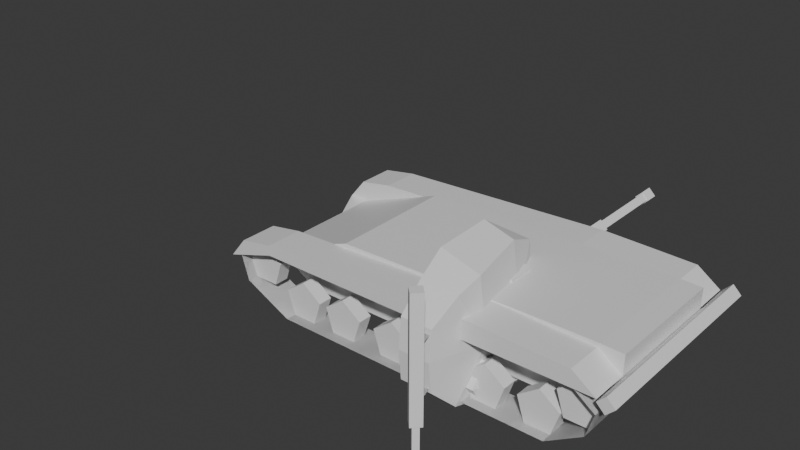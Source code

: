 # Source: T-64.blend  (saved by Blender 4.3.34; exported with 4.5.12 LTS)
import bpy
from mathutils import Matrix  # noqa: F401  (used for matrix-valued properties, if any)

bpy.ops.wm.read_factory_settings(use_empty=True)
scene = bpy.context.scene
scene.name = 'Scene'

# ---- collections
col_collection = bpy.data.collections.new('Collection'); scene.collection.children.link(col_collection)

# ---- materials (node trees are filled in below, after node groups)
mat_material_001 = bpy.data.materials.new('Material.001')
mat_material_001.alpha_threshold = 0.0
mat_material_001.roughness = 0.5
mat_material_001.line_color = (0.0, 0.0, 0.0, 1.0)
mat_material = bpy.data.materials.new('Material')
mat_material.alpha_threshold = 0.0
mat_material.roughness = 0.5
mat_material.line_color = (0.0, 0.0, 0.0, 1.0)

# ---- material node trees
mat_material_001.use_nodes = True; mat_material_001.node_tree.nodes.clear()
_N = mat_material_001.node_tree.nodes; _L = mat_material_001.node_tree.links
n0 = _N.new('ShaderNodeOutputMaterial'); n0.name = 'Material Output'; n0.location = (300, 300)
n1 = _N.new('ShaderNodeBsdfPrincipled'); n1.name = 'Principled BSDF'; n1.location = (10, 300)
n1.inputs[3].default_value = 1.45
_L.new(n1.outputs[0], n0.inputs[0])
n0.is_active_output = True
mat_material.use_nodes = True; mat_material.node_tree.nodes.clear()
_N = mat_material.node_tree.nodes; _L = mat_material.node_tree.links
n0 = _N.new('ShaderNodeOutputMaterial'); n0.name = 'Material Output'; n0.location = (300, 300)
n1 = _N.new('ShaderNodeBsdfPrincipled'); n1.name = 'Principled BSDF'; n1.location = (10, 300)
n1.inputs[3].default_value = 1.45
_L.new(n1.outputs[0], n0.inputs[0])
n0.is_active_output = True

# ---- world
world_world = bpy.data.worlds.new('World'); scene.world = world_world
world_world.use_nodes = True; world_world.node_tree.nodes.clear()
_N = world_world.node_tree.nodes; _L = world_world.node_tree.links
n0 = _N.new('ShaderNodeOutputWorld'); n0.name = 'World Output'; n0.location = (300, 300)
n1 = _N.new('ShaderNodeBackground'); n1.name = 'Background'; n1.location = (10, 300)
n1.inputs[0].default_value = (0.05088, 0.05088, 0.05088, 1.0)
_L.new(n1.outputs[0], n0.inputs[0])
n0.is_active_output = True
world_world.color = (0.05088, 0.05088, 0.05088)
world_world.sun_shadow_jitter_overblur = 0.0

# ---- meshes
me_cube_003 = bpy.data.meshes.new('Cube.003')
me_cube_003.from_pydata([(1.805, -1.883, -0.2091), (1.805, -1.883, 0.2), (1.805, 1.71, -0.2091), (1.805, 1.71, 0.2), (2.233, -1.883, -0.2091), (2.233, -1.883, 0.2), (2.233, 1.71, -0.2091), (2.233, 1.71, 0.2), (1.805, 1.359, -0.2091), (1.805, 1.359, 0.2), (2.233, 1.359, -0.2091), (2.233, 1.359, 0.2), (2.901, 1.71, -0.2091), (2.901, 1.71, 0.2), (2.901, 1.359, -0.2091), (2.901, 1.359, 0.2), (3.756, 0.4754, 1.21), (-1.843, 0.4754, 1.21), (3.482, -1.32, 0.3077), (-1.742, -0.6186, 0.07984), (-1.843, 0.4754, 0.07984), (3.756, 0.4754, 0.3077), (-1.742, -0.6186, 1.21), (3.482, -1.32, 1.21), (0.08766, -2.135, 1.21), (0.08766, -1.709, -0.2502), (-0.885, -1.448, 1.21), (2.233, 0.4754, -0.2468), (-0.885, -1.448, -0.2012), (2.251, -2.205, 1.21), (0.08766, 0.4754, -0.5355), (2.233, -1.883, 0.07911), (3.482, 2.271, 0.3077), (-1.742, 1.569, 0.07984), (-1.742, 1.569, 1.21), (3.482, 2.271, 1.21), (0.08766, 3.086, 1.21), (0.08766, 2.66, -0.2502), (-0.885, 2.399, 1.21), (-0.885, 2.399, -0.2012), (2.251, 3.156, 1.21), (2.233, 2.834, 0.07911), (-0.5473, -0.885, -0.1532), (-0.5473, -0.885, -0.5574), (0.01733, -0.1079, -0.1532), (0.01733, -0.1079, -0.5574), (0.9309, -0.4048, -0.1532), (0.9309, -0.4048, -0.5574), (0.9309, -1.365, -0.1532), (0.9309, -1.365, -0.5574), (0.01732, -1.662, -0.1532), (0.01732, -1.662, -0.5574), (0.2697, -0.885, -0.7467), (1.095, -1.249, -1.024), (0.763, -1.116, -1.024), (1.095, -0.885, -0.6592), (0.763, -0.885, -0.7925), (1.095, -0.5206, -1.024), (0.763, -0.6539, -1.024), (1.095, -0.885, -1.388), (0.763, -0.885, -1.255), (-2.143, -1.298, 0.08715), (-2.143, 3.2, 0.08715), (-2.434, -1.298, -0.204), (-2.434, 3.2, -0.204), (-2.725, -1.298, 0.08715), (-2.725, 3.2, 0.08715), (-2.434, -1.298, 0.3783), (-2.434, 3.2, 0.3783), (-2.271, -1.298, 0.08715), (-2.434, -1.298, -0.07554), (-2.597, -1.298, 0.08715), (-2.434, -1.298, 0.2498), (-2.271, -2.211, 0.08715), (-2.434, -2.211, -0.07554), (-2.597, -2.211, 0.08715), (-2.434, -2.211, 0.2498), (-1.693, 1.373, 0.4228), (-2.38, 1.373, 0.2583), (-1.63, 1.373, 0.1602), (-2.317, 1.373, -0.004255), (-1.693, -0.4879, 0.4228), (-2.38, -0.4879, 0.2583), (-1.63, -0.4879, 0.1602), (-2.317, -0.4879, -0.004255), (-1.693, 1.373, 0.4228), (-2.38, 1.373, 0.2583), (-1.63, 1.373, 0.1602), (-2.317, 1.373, -0.004255), (-1.693, -0.4879, 0.4228), (-2.38, -0.4879, 0.2583), (-1.63, -0.4879, 0.1602), (-2.317, -0.4879, -0.004255), (1.057, -0.885, -0.9954), (0.6366, -0.885, -0.4271), (0.8403, -0.885, -1.156), (0.4196, -0.885, -0.5877), (1.057, -0.885, -0.9954), (0.6366, -0.885, -0.4271), (0.8403, -0.885, -1.156), (0.4196, -0.885, -0.5877)], [], [(8, 9, 3, 2), (2, 3, 7, 6), (10, 11, 5, 4), (4, 5, 1, 0), (8, 10, 4, 0), (2, 6, 10, 8), (6, 7, 13, 12), (0, 1, 9, 8), (12, 13, 15, 14), (10, 6, 12, 14), (11, 10, 14, 15), (25, 30, 31), (28, 30, 25), (19, 30, 28), (19, 20, 30), (22, 20, 19), (17, 20, 22), (31, 30, 27), (27, 18, 31), (31, 18, 29), (18, 23, 29), (23, 18, 21), (21, 18, 27), (21, 16, 23), (29, 25, 31), (25, 29, 24), (25, 24, 28), (28, 24, 26), (26, 19, 28), (19, 26, 22), (37, 41, 30), (39, 37, 30), (33, 39, 30), (33, 30, 20), (34, 33, 20), (17, 34, 20), (41, 27, 30), (27, 41, 32), (41, 40, 32), (32, 40, 35), (35, 21, 32), (21, 27, 32), (21, 35, 16), (40, 41, 37), (37, 36, 40), (37, 39, 36), (39, 38, 36), (38, 39, 33), (33, 34, 38), (42, 44, 45, 43), (44, 46, 47, 45), (46, 48, 49, 47), (48, 50, 51, 49), (50, 42, 43, 51), (43, 45, 52), (45, 47, 52), (47, 49, 52), (49, 51, 52), (51, 43, 52), (53, 55, 56, 54), (55, 57, 58, 56), (56, 58, 60, 54), (57, 59, 60, 58), (59, 53, 54, 60), (53, 59, 57, 55), (61, 63, 64, 62), (63, 65, 66, 64), (64, 66, 68, 62), (65, 67, 68, 66), (67, 61, 62, 68), (61, 69, 70, 63), (71, 75, 76, 72), (65, 71, 72, 67), (67, 72, 69, 61), (63, 70, 71, 65), (73, 76, 75, 74), (69, 73, 74, 70), (72, 76, 73, 69), (70, 74, 75, 71), (77, 79, 80, 78), (81, 82, 84, 83), (85, 86, 88, 87), (89, 91, 92, 90), (93, 95, 96, 94), (97, 98, 100, 99)])
_uv = me_cube_003.uv_layers.new(name='UVMap')
_uv.uv.foreach_set('vector', [0.375, 0.2177, 0.625, 0.2177, 0.625, 0.25, 0.375, 0.25, 0.375, 0.25, 0.625, 0.25, 0.625, 0.5, 0.375, 0.5, 0.375, 0.5323, 0.625, 0.5323, 0.625, 0.75, 0.375, 0.75, 0.375, 0.75, 0.625, 0.75, 0.625, 1.0, 0.375, 1.0, 0.125, 0.5323, 0.375, 0.5323, 0.375, 0.75, 0.125, 0.75, 0.125, 0.5, 0.375, 0.5, 0.375, 0.5323, 0.125, 0.5323, 0.375, 0.5, 0.625, 0.5, 0.625, 0.5, 0.375, 0.5, 0.375, 0.0, 0.625, 0.0, 0.625, 0.2177, 0.375, 0.2177, 0.375, 0.5, 0.625, 0.5, 0.625, 0.5323, 0.375, 0.5323, 0.375, 0.5323, 0.375, 0.5, 0.375, 0.5, 0.375, 0.5323, 0.625, 0.5323, 0.375, 0.5323, 0.375, 0.5323, 0.625, 0.5323, 0.0, 0.0, 0.0, 0.0, 0.0, 0.0, 0.0, 0.0, 0.0, 0.0, 0.0, 0.0, 0.0, 0.0, 0.0, 0.0, 0.0, 0.0, 0.0, 0.0, 0.0, 0.0, 0.0, 0.0, 0.0, 0.0, 0.0, 0.0, 0.0, 0.0, 0.0, 0.0, 0.0, 0.0, 0.0, 0.0, 0.0, 0.0, 0.0, 0.0, 0.0, 0.0, 0.0, 0.0, 0.0, 0.0, 0.0, 0.0, 0.0, 0.0, 0.0, 0.0, 0.0, 0.0, 0.0, 0.0, 0.0, 0.0, 0.0, 0.0, 0.0, 0.0, 0.0, 0.0, 0.0, 0.0, 0.0, 0.0, 0.0, 0.0, 0.0, 0.0, 0.0, 0.0, 0.0, 0.0, 0.0, 0.0, 0.0, 0.0, 0.0, 0.0, 0.0, 0.0, 0.0, 0.0, 0.0, 0.0, 0.0, 0.0, 0.0, 0.0, 0.0, 0.0, 0.0, 0.0, 0.0, 0.0, 0.0, 0.0, 0.0, 0.0, 0.0, 0.0, 0.0, 0.0, 0.0, 0.0, 0.0, 0.0, 0.0, 0.0, 0.0, 0.0, 0.0, 0.0, 0.0, 0.0, 0.0, 0.0, 0.0, 0.0, 0.0, 0.0, 0.0, 0.0, 0.0, 0.0, 0.0, 0.0, 0.0, 0.0, 0.0, 0.0, 0.0, 0.0, 0.0, 0.0, 0.0, 0.0, 0.0, 0.0, 0.0, 0.0, 0.0, 0.0, 0.0, 0.0, 0.0, 0.0, 0.0, 0.0, 0.0, 0.0, 0.0, 0.0, 0.0, 0.0, 0.0, 0.0, 0.0, 0.0, 0.0, 0.0, 0.0, 0.0, 0.0, 0.0, 0.0, 0.0, 0.0, 0.0, 0.0, 0.0, 0.0, 0.0, 0.0, 0.0, 0.0, 0.0, 0.0, 0.0, 0.0, 0.0, 0.0, 0.0, 0.0, 0.0, 0.0, 0.0, 0.0, 0.0, 0.0, 0.0, 0.0, 0.0, 0.0, 0.0, 0.0, 0.0, 0.0, 0.0, 0.0, 0.0, 0.0, 0.0, 0.0, 0.0, 0.0, 0.0, 0.0, 0.0, 0.0, 0.0, 0.0, 0.0, 0.0, 0.0, 0.0, 0.0, 0.0, 0.0, 0.0, 0.0, 0.0, 0.0, 0.0, 0.0, 1.0, 0.5, 0.8, 0.5, 0.8, 1.0, 1.0, 1.0, 0.8, 0.5, 0.6, 0.5, 0.6, 1.0, 0.8, 1.0, 0.6, 0.5, 0.4, 0.5, 0.4, 1.0, 0.6, 1.0, 0.4, 0.5, 0.2, 0.5, 0.2, 1.0, 0.4, 1.0, 0.2, 0.5, 2.98e-08, 0.5, 2.98e-08, 1.0, 0.2, 1.0, 2.98e-08, 1.0, 0.8, 1.0, 0.0, 0.0, 0.8, 1.0, 0.6, 1.0, 0.0, 0.0, 0.6, 1.0, 0.4, 1.0, 0.0, 0.0, 0.4, 1.0, 0.2, 1.0, 0.0, 0.0, 0.2, 1.0, 2.98e-08, 1.0, 0.0, 0.0, 1.0, 0.5, 0.75, 0.5, 0.75, 1.0, 1.0, 1.0, 0.75, 0.5, 0.5, 0.5, 0.5, 1.0, 0.75, 1.0, 0.49, 0.25, 0.25, 0.01, 0.01, 0.25, 0.25, 0.49, 0.5, 0.5, 0.25, 0.5, 0.25, 1.0, 0.5, 1.0, 0.25, 0.5, 0.0, 0.5, 0.0, 1.0, 0.25, 1.0, 0.75, 0.49, 0.51, 0.25, 0.75, 0.01, 0.99, 0.25, 1.0, 0.5, 0.75, 0.5, 0.75, 1.0, 1.0, 1.0, 0.75, 0.5, 0.5, 0.5, 0.5, 1.0, 0.75, 1.0, 0.49, 0.25, 0.25, 0.01, 0.01, 0.25, 0.25, 0.49, 0.5, 0.5, 0.25, 0.5, 0.25, 1.0, 0.5, 1.0, 0.25, 0.5, 0.0, 0.5, 0.0, 1.0, 0.25, 1.0, 1.0, 0.5, 1.0, 0.5, 0.75, 0.5, 0.75, 0.5, 0.5, 0.5, 0.5, 0.5, 0.25, 0.5, 0.25, 0.5, 0.5, 0.5, 0.5, 0.5, 0.25, 0.5, 0.25, 0.5, 0.25, 0.5, 0.25, 0.5, 0.0, 0.5, 0.0, 0.5, 0.75, 0.5, 0.75, 0.5, 0.5, 0.5, 0.5, 0.5, 0.75, 0.49, 0.51, 0.25, 0.75, 0.01, 0.99, 0.25, 1.0, 0.5, 1.0, 0.5, 0.75, 0.5, 0.75, 0.5, 0.25, 0.5, 0.25, 0.5, 0.0, 0.5, 0.0, 0.5, 0.75, 0.5, 0.75, 0.5, 0.5, 0.5, 0.5, 0.5, 0.0, 0.0, 0.0, 1.0, 1.0, 1.0, 1.0, 0.0, 0.0, 0.0, 1.0, 0.0, 1.0, 1.0, 0.0, 1.0, 0.0, 0.0, 1.0, 0.0, 1.0, 1.0, 0.0, 1.0, 0.0, 0.0, 0.0, 1.0, 1.0, 1.0, 1.0, 0.0, 0.0, 0.0, 0.0, 1.0, 1.0, 1.0, 1.0, 0.0, 0.0, 0.0, 1.0, 0.0, 1.0, 1.0, 0.0, 1.0])
me_cube_003.update()
me_cube_004 = bpy.data.meshes.new('Cube.004')
me_cube_004.from_pydata([(-0.7575, -0.963, -0.7797), (-0.7575, -0.963, 0.7797), (-0.7575, 0.963, -0.7797), (-0.7575, 0.963, 0.7797), (3.118, -1.901, -1.722), (3.118, -1.901, 1.863), (3.118, 1.901, -1.722), (3.118, 1.901, 1.863), (-0.7575, 0.0, -0.963), (-0.7575, 0.0, 0.963), (3.118, 0.0, -1.722), (3.118, 0.0, 1.969)], [], [(8, 9, 3, 2), (2, 3, 7, 6), (9, 11, 7), (4, 5, 1, 0), (6, 10, 8), (9, 1, 5), (9, 5, 11), (2, 6, 8), (9, 7, 3), (0, 1, 9, 8), (10, 4, 8), (8, 4, 0)])
_uv = me_cube_004.uv_layers.new(name='UVMap')
_uv.uv.foreach_set('vector', [0.375, 0.125, 0.625, 0.125, 0.625, 0.25, 0.375, 0.25, 0.375, 0.25, 0.625, 0.25, 0.625, 0.5, 0.375, 0.5, 0.625, 0.125, 0.0, 0.0, 0.625, 0.5, 0.375, 0.75, 0.625, 0.75, 0.625, 1.0, 0.375, 1.0, 0.375, 0.5, 0.0, 0.0, 0.375, 0.125, 0.625, 0.125, 0.625, 0.0, 0.625, 0.75, 0.625, 0.125, 0.625, 0.75, 0.0, 0.0, 0.375, 0.25, 0.375, 0.5, 0.375, 0.125, 0.625, 0.125, 0.625, 0.5, 0.625, 0.25, 0.375, 0.0, 0.625, 0.0, 0.625, 0.125, 0.375, 0.125, 0.0, 0.0, 0.0, 0.0, 0.375, 0.125, 0.375, 0.125, 0.0, 0.0, 0.375, 1.0])
me_cube_004.update()
me_cube_005 = bpy.data.meshes.new('Cube.005')
me_cube_005.from_pydata([(-5.715, 0.0, -0.2749), (-5.715, 1.49e-08, -0.05772), (-5.715, -0.1086, -0.1663), (-5.715, 0.1086, -0.1663), (-1.006, 7.451e-09, -0.313), (-1.006, -0.1467, -0.1663), (-1.006, 0.1467, -0.1663), (-1.006, 1.49e-08, -0.01967), (-1.944, 0.08711, -0.1663), (-1.944, 7.451e-09, -0.07922), (-1.944, 0.0, -0.2534), (-1.944, -0.08711, -0.1663), (-3.563, 0.08711, -0.1663), (-3.563, -0.08711, -0.1663), (-3.563, 7.451e-09, -0.07922), (-3.563, 0.0, -0.2534), (-4.274, 0.08711, -0.1663), (-4.274, -0.08711, -0.1663), (-4.274, 7.451e-09, -0.07922), (-4.274, 0.0, -0.2534), (-3.563, 0.1221, -0.1663), (-3.563, -0.1221, -0.1663), (-3.563, 1.49e-08, -0.04419), (-3.563, 7.451e-09, -0.2885), (-4.274, 0.1221, -0.1663), (-4.274, -0.1221, -0.1663), (-4.274, 1.49e-08, -0.04419), (-4.274, 7.451e-09, -0.2885), (-5.5, 0.08711, -0.1663), (-5.5, -0.08711, -0.1663), (-5.5, 7.451e-09, -0.07922), (-5.5, 0.0, -0.2534), (-5.5, 0.1086, -0.1663), (-5.5, -0.1086, -0.1663), (-5.5, 1.49e-08, -0.05772), (-5.5, 0.0, -0.2749), (-1.337, -0.2574, -0.1663), (-1.133, -0.3214, -0.1663), (-1.337, -0.4323, -0.3412), (-1.133, -0.4323, -0.2773), (-1.337, -0.6072, -0.1663), (-1.133, -0.5433, -0.1663), (-1.337, -0.4323, 0.008573), (-1.133, -0.4323, -0.05541), (-1.018, -0.4323, -0.0217), (-1.276, -0.4323, -0.1495), (-0.9693, -0.4323, -0.1202), (-1.227, -0.4323, -0.2481), (-1.018, -0.4323, -0.0217), (-1.276, -0.4323, -0.1495), (-0.9693, -0.4323, -0.1202), (-1.227, -0.4323, -0.2481)], [], [(35, 33, 2, 0), (8, 9, 7, 6), (35, 0, 3, 32), (8, 6, 4, 10), (33, 34, 1, 2), (7, 9, 11, 5), (12, 8, 10, 15), (4, 5, 11, 10), (12, 14, 9, 8), (14, 12, 20, 22), (17, 19, 27, 25), (9, 14, 13, 11), (10, 11, 13, 15), (28, 16, 19, 31), (28, 30, 18, 16), (13, 14, 22, 21), (19, 16, 24, 27), (24, 26, 22, 20), (24, 20, 23, 27), (22, 26, 25, 21), (23, 21, 25, 27), (16, 18, 26, 24), (15, 13, 21, 23), (12, 15, 23, 20), (18, 17, 25, 26), (32, 3, 1, 34), (0, 2, 1, 3), (18, 30, 29, 17), (19, 17, 29, 31), (28, 32, 34, 30), (31, 29, 33, 35), (31, 35, 32, 28), (29, 30, 34, 33), (36, 37, 39, 38), (38, 39, 41, 40), (39, 37, 43, 41), (40, 41, 43, 42), (42, 43, 37, 36), (36, 38, 40, 42), (44, 45, 47, 46), (48, 50, 51, 49)])
_uv = me_cube_005.uv_layers.new(name='UVMap')
_uv.uv.foreach_set('vector', [0.375, 0.9844, 0.625, 0.9844, 0.625, 0.9844, 0.375, 0.9844, 0.375, 0.375, 0.625, 0.375, 0.625, 0.5, 0.375, 0.5, 0.1406, 0.75, 0.1406, 0.75, 0.1406, 0.5, 0.1406, 0.5, 0.25, 0.5, 0.375, 0.5, 0.375, 0.75, 0.25, 0.75, 0.8594, 0.75, 0.8594, 0.5, 0.8594, 0.5, 0.8594, 0.75, 0.625, 0.5, 0.75, 0.5, 0.75, 0.75, 0.625, 0.75, 0.1875, 0.5, 0.25, 0.5, 0.25, 0.75, 0.1875, 0.75, 0.375, 0.75, 0.625, 0.75, 0.625, 0.875, 0.375, 0.875, 0.375, 0.3125, 0.625, 0.3125, 0.625, 0.375, 0.375, 0.375, 0.625, 0.3125, 0.375, 0.3125, 0.375, 0.3125, 0.625, 0.3125, 0.625, 0.9688, 0.375, 0.9688, 0.375, 0.9688, 0.625, 0.9688, 0.75, 0.5, 0.8125, 0.5, 0.8125, 0.75, 0.75, 0.75, 0.375, 0.875, 0.625, 0.875, 0.625, 0.9375, 0.375, 0.9375, 0.1406, 0.5, 0.1562, 0.5, 0.1562, 0.75, 0.1406, 0.75, 0.375, 0.2656, 0.625, 0.2656, 0.625, 0.2812, 0.375, 0.2812, 0.8125, 0.75, 0.8125, 0.5, 0.8125, 0.5, 0.8125, 0.75, 0.1562, 0.75, 0.1562, 0.5, 0.1562, 0.5, 0.1562, 0.75, 0.375, 0.2812, 0.625, 0.2812, 0.625, 0.3125, 0.375, 0.3125, 0.1562, 0.5, 0.1875, 0.5, 0.1875, 0.75, 0.1562, 0.75, 0.8125, 0.5, 0.8438, 0.5, 0.8438, 0.75, 0.8125, 0.75, 0.375, 0.9375, 0.625, 0.9375, 0.625, 0.9688, 0.375, 0.9688, 0.375, 0.2812, 0.625, 0.2812, 0.625, 0.2812, 0.375, 0.2812, 0.375, 0.9375, 0.625, 0.9375, 0.625, 0.9375, 0.375, 0.9375, 0.1875, 0.5, 0.1875, 0.75, 0.1875, 0.75, 0.1875, 0.5, 0.8438, 0.5, 0.8438, 0.75, 0.8438, 0.75, 0.8438, 0.5, 0.375, 0.2656, 0.375, 0.2656, 0.625, 0.2656, 0.625, 0.2656, 0.1406, 0.75, 0.8594, 0.75, 0.625, 0.2656, 0.1406, 0.5, 0.8438, 0.5, 0.8594, 0.5, 0.8594, 0.75, 0.8438, 0.75, 0.375, 0.9688, 0.625, 0.9688, 0.625, 0.9844, 0.375, 0.9844, 0.375, 0.2656, 0.375, 0.2656, 0.625, 0.2656, 0.625, 0.2656, 0.375, 0.9844, 0.625, 0.9844, 0.625, 0.9844, 0.375, 0.9844, 0.1406, 0.75, 0.1406, 0.75, 0.1406, 0.5, 0.1406, 0.5, 0.8594, 0.75, 0.8594, 0.5, 0.8594, 0.5, 0.8594, 0.75, 1.0, 0.5, 1.0, 1.0, 0.75, 1.0, 0.75, 0.5, 0.75, 0.5, 0.75, 1.0, 0.5, 1.0, 0.5, 0.5, 0.49, 0.25, 0.25, 0.49, 0.01, 0.25, 0.25, 0.01, 0.5, 0.5, 0.5, 1.0, 0.25, 1.0, 0.25, 0.5, 0.25, 0.5, 0.25, 1.0, 0.0, 1.0, 0.0, 0.5, 0.75, 0.49, 0.99, 0.25, 0.75, 0.01, 0.51, 0.25, 0.0, 0.0, 1.0, 0.0, 1.0, 1.0, 0.0, 1.0, 0.0, 0.0, 0.0, 1.0, 1.0, 1.0, 1.0, 0.0])
me_cube_005.update()
me_cube_007 = bpy.data.meshes.new('Cube.007')
me_cube_007.from_pydata([(-1.42, 0.5556, 0.09981), (-0.8278, 0.5556, 0.1269), (-1.42, 0.8625, 0.09981), (-0.8278, 0.8625, 0.1269), (-0.2892, 0.8625, 0.1269), (-0.2892, 0.5556, 0.1269), (0.472, 0.8625, 0.1269), (0.472, 0.5556, 0.1269), (0.9263, 0.5556, 0.1269), (0.9263, 0.8625, 0.1269), (1.518, 0.5556, 0.08627), (1.518, 0.8625, 0.08627), (-1.594, 0.5556, -0.02696), (-1.594, 0.8625, -0.02696), (-1.528, 0.5556, -0.2321), (-1.528, 0.8625, -0.2321), (-1.107, 0.8625, -0.4352), (-1.107, 0.5556, -0.4352), (1.319, 0.8625, -0.4352), (1.319, 0.5556, -0.4352), (1.626, 0.8625, -0.2456), (1.626, 0.5556, -0.2456), (1.692, 0.8625, -0.0405), (1.692, 0.5556, -0.0405), (-1.42, -0.5556, 0.09981), (-0.8278, -0.5556, 0.1269), (-1.42, -0.8625, 0.09981), (-0.8278, -0.8625, 0.1269), (-0.2892, -0.8625, 0.1269), (-0.2892, -0.5556, 0.1269), (0.472, -0.8625, 0.1269), (0.472, -0.5556, 0.1269), (0.9263, -0.5556, 0.1269), (0.9263, -0.8625, 0.1269), (1.518, -0.5556, 0.08627), (1.518, -0.8625, 0.08627), (-1.594, -0.5556, -0.02696), (-1.594, -0.8625, -0.02696), (-1.528, -0.5556, -0.2321), (-1.528, -0.8625, -0.2321), (-1.107, -0.8625, -0.4352), (-1.107, -0.5556, -0.4352), (1.319, -0.8625, -0.4352), (1.319, -0.5556, -0.4352), (1.626, -0.8625, -0.2456), (1.626, -0.5556, -0.2456), (1.692, -0.8625, -0.0405), (1.692, -0.5556, -0.0405), (-1.42, 0.5556, 0.09981), (-0.8278, 0.5556, 0.1269), (-1.42, 0.8625, 0.09981), (-0.8278, 0.8625, 0.1269), (-0.2892, 0.8625, 0.1269), (-0.2892, 0.5556, 0.1269), (0.472, 0.8625, 0.1269), (0.472, 0.5556, 0.1269), (0.9263, 0.5556, 0.1269), (0.9263, 0.8625, 0.1269), (1.518, 0.5556, 0.08627), (1.518, 0.8625, 0.08627), (-1.594, 0.5556, -0.02696), (-1.594, 0.8625, -0.02696), (-1.528, 0.5556, -0.2321), (-1.528, 0.8625, -0.2321), (-1.107, 0.8625, -0.4352), (-1.107, 0.5556, -0.4352), (1.319, 0.8625, -0.4352), (1.319, 0.5556, -0.4352), (1.626, 0.8625, -0.2456), (1.626, 0.5556, -0.2456), (1.692, 0.8625, -0.0405), (1.692, 0.5556, -0.0405), (-1.42, -0.5556, 0.09981), (-0.8278, -0.5556, 0.1269), (-1.42, -0.8625, 0.09981), (-0.8278, -0.8625, 0.1269), (-0.2892, -0.8625, 0.1269), (-0.2892, -0.5556, 0.1269), (0.472, -0.8625, 0.1269), (0.472, -0.5556, 0.1269), (0.9263, -0.5556, 0.1269), (0.9263, -0.8625, 0.1269), (1.518, -0.5556, 0.08627), (1.518, -0.8625, 0.08627), (-1.594, -0.5556, -0.02696), (-1.594, -0.8625, -0.02696), (-1.528, -0.5556, -0.2321), (-1.528, -0.8625, -0.2321), (-1.107, -0.8625, -0.4352), (-1.107, -0.5556, -0.4352), (1.319, -0.8625, -0.4352), (1.319, -0.5556, -0.4352), (1.626, -0.8625, -0.2456), (1.626, -0.5556, -0.2456), (1.692, -0.8625, -0.0405), (1.692, -0.5556, -0.0405), (1.782, 0.9096, 0.1707), (1.782, -0.9072, 0.1707), (1.854, 0.9096, 0.09912), (1.854, -0.9072, 0.09912), (1.782, 0.9096, 0.02756), (1.782, -0.9072, 0.02756), (1.71, 0.9096, 0.09912), (1.71, -0.9072, 0.09912), (1.516, 0.5556, 0.2784), (1.516, 0.5556, -0.2784), (-1.511, 0.5556, -0.03665), (1.705, 0.5556, 0.271), (1.7, 0.5556, -0.09164), (0.8481, 0.5556, -0.2784), (0.8481, 0.5556, 0.2784), (-1.095, 0.5556, -0.2784), (-0.7353, 0.5556, 0.2491), (-1.42, 0.7725, 0.09981), (-1.42, 0.6457, 0.09981), (-1.245, 0.7725, -0.02696), (-1.245, 0.6457, -0.02696), (-1.312, 0.7725, -0.2321), (-1.312, 0.6457, -0.2321), (-1.528, 0.7725, -0.2321), (-1.528, 0.6457, -0.2321), (-1.594, 0.7725, -0.02696), (-1.594, 0.6457, -0.02696), (0.7568, 0.7725, -0.1033), (0.7568, 0.6457, -0.1033), (0.9313, 0.7725, -0.23), (0.9313, 0.6457, -0.23), (0.8646, 0.7725, -0.4352), (0.8646, 0.6457, -0.4352), (0.649, 0.7725, -0.4352), (0.649, 0.6457, -0.4352), (0.5823, 0.7725, -0.23), (0.5823, 0.6457, -0.23), (1.211, 0.7725, -0.1033), (1.211, 0.6457, -0.1033), (1.386, 0.7725, -0.23), (1.386, 0.6457, -0.23), (1.319, 0.7725, -0.4352), (1.319, 0.6457, -0.4352), (1.103, 0.7725, -0.4352), (1.103, 0.6457, -0.4352), (1.037, 0.7725, -0.23), (1.037, 0.6457, -0.23), (1.518, 0.7725, 0.08627), (1.518, 0.6457, 0.08627), (1.692, 0.7725, -0.0405), (1.692, 0.6457, -0.0405), (1.626, 0.7725, -0.2456), (1.626, 0.6457, -0.2456), (1.41, 0.7725, -0.2456), (1.41, 0.6457, -0.2456), (1.344, 0.7725, -0.0405), (1.344, 0.6457, -0.0405), (0.3085, 0.7725, -0.1033), (0.3085, 0.6457, -0.1033), (0.483, 0.7725, -0.23), (0.483, 0.6457, -0.23), (0.4163, 0.7725, -0.4352), (0.4163, 0.6457, -0.4352), (0.2007, 0.7725, -0.4352), (0.2007, 0.6457, -0.4352), (0.134, 0.7725, -0.23), (0.134, 0.6457, -0.23), (-0.09465, 0.7725, -0.1033), (-0.09465, 0.6457, -0.1033), (0.07983, 0.7725, -0.23), (0.07983, 0.6457, -0.23), (0.01318, 0.7725, -0.4352), (0.01318, 0.6457, -0.4352), (-0.2025, 0.7725, -0.4352), (-0.2025, 0.6457, -0.4352), (-0.2691, 0.7725, -0.23), (-0.2691, 0.6457, -0.23), (-0.5821, 0.7725, -0.1033), (-0.5821, 0.6457, -0.1033), (-0.4076, 0.7725, -0.23), (-0.4076, 0.6457, -0.23), (-0.4742, 0.7725, -0.4352), (-0.4742, 0.6457, -0.4352), (-0.6899, 0.7725, -0.4352), (-0.6899, 0.6457, -0.4352), (-0.7565, 0.7725, -0.23), (-0.7565, 0.6457, -0.23), (-0.9988, 0.7725, -0.1033), (-0.9988, 0.6457, -0.1033), (-0.8243, 0.7725, -0.23), (-0.8243, 0.6457, -0.23), (-0.8909, 0.7725, -0.4352), (-0.8909, 0.6457, -0.4352), (-1.107, 0.7725, -0.4352), (-1.107, 0.6457, -0.4352), (-1.173, 0.7725, -0.23), (-1.173, 0.6457, -0.23), (-0.8278, 0.7563, 0.1269), (-0.8278, 0.5556, 0.1269), (-0.752, 0.7563, 0.05114), (-0.752, 0.5556, 0.05114), (-0.8278, 0.7563, -0.02467), (-0.8278, 0.5556, -0.02467), (-0.9036, 0.7563, 0.05114), (-0.9036, 0.5556, 0.05114), (-0.2892, 0.7563, 0.1269), (-0.2892, 0.5556, 0.1269), (-0.2134, 0.7563, 0.05114), (-0.2134, 0.5556, 0.05114), (-0.2892, 0.7563, -0.02467), (-0.2892, 0.5556, -0.02467), (-0.365, 0.7563, 0.05114), (-0.365, 0.5556, 0.05114), (0.472, 0.7563, 0.1269), (0.472, 0.5556, 0.1269), (0.5478, 0.7563, 0.05114), (0.5478, 0.5556, 0.05114), (0.472, 0.7563, -0.02467), (0.472, 0.5556, -0.02467), (0.3962, 0.7563, 0.05114), (0.3962, 0.5556, 0.05114), (0.9263, 0.7563, 0.1269), (0.9263, 0.5556, 0.1269), (1.002, 0.7563, 0.05114), (1.002, 0.5556, 0.05114), (0.9263, 0.7563, -0.02467), (0.9263, 0.5556, -0.02467), (0.8505, 0.7563, 0.05114), (0.8505, 0.5556, 0.05114), (1.076, 0.5556, 0.2566), (1.5, 0.5556, 0.244), (1.076, 0.8829, 0.2566), (1.5, 0.8829, 0.244), (0.6823, 0.5556, 0.2667), (0.6823, 0.8829, 0.2667), (-1.247, 0.5556, 0.1893), (-1.247, 0.8829, 0.1893), (-1.536, 0.5556, 0.1405), (-1.536, 0.8829, 0.1405), (-1.679, 0.5556, -0.03665), (-1.679, 0.8829, -0.03665), (1.7, 0.5556, 0.1018), (1.7, 0.8829, 0.1018), (-1.247, 0.8829, 0.1018), (0.6823, 0.8829, 0.1018), (1.076, 0.8829, 0.1018), (-1.511, 0.2464, -0.03665), (-1.511, 0.5556, -0.03665), (-0.8347, 0.5556, 0.2059), (-1.511, -8.149e-10, -0.03665), (1.516, -6.985e-10, -0.2784), (1.7, 2.328e-10, -0.09164), (1.516, 2.328e-10, 0.2784), (1.705, 0.0, 0.271), (0.8481, 1.164e-10, -0.2784), (0.8481, 2.328e-10, 0.2784), (-1.095, 1.164e-10, -0.2784), (-0.7353, 1.164e-10, 0.2491), (1.516, -0.5556, 0.2784), (1.516, -0.5556, -0.2784), (-1.511, -0.5556, -0.03665), (1.705, -0.5556, 0.271), (1.7, -0.5556, -0.09164), (0.8481, -0.5556, -0.2784), (0.8481, -0.5556, 0.2784), (-1.095, -0.5556, -0.2784), (-0.7353, -0.5556, 0.2491), (-1.42, -0.7725, 0.09981), (-1.42, -0.6457, 0.09981), (-1.245, -0.7725, -0.02696), (-1.245, -0.6457, -0.02696), (-1.312, -0.7725, -0.2321), (-1.312, -0.6457, -0.2321), (-1.528, -0.7725, -0.2321), (-1.528, -0.6457, -0.2321), (-1.594, -0.7725, -0.02696), (-1.594, -0.6457, -0.02696), (0.7568, -0.7725, -0.1033), (0.7568, -0.6457, -0.1033), (0.9313, -0.7725, -0.23), (0.9313, -0.6457, -0.23), (0.8646, -0.7725, -0.4352), (0.8646, -0.6457, -0.4352), (0.649, -0.7725, -0.4352), (0.649, -0.6457, -0.4352), (0.5823, -0.7725, -0.23), (0.5823, -0.6457, -0.23), (1.211, -0.7725, -0.1033), (1.211, -0.6457, -0.1033), (1.386, -0.7725, -0.23), (1.386, -0.6457, -0.23), (1.319, -0.7725, -0.4352), (1.319, -0.6457, -0.4352), (1.103, -0.7725, -0.4352), (1.103, -0.6457, -0.4352), (1.037, -0.7725, -0.23), (1.037, -0.6457, -0.23), (1.518, -0.7725, 0.08627), (1.518, -0.6457, 0.08627), (1.692, -0.7725, -0.0405), (1.692, -0.6457, -0.0405), (1.626, -0.7725, -0.2456), (1.626, -0.6457, -0.2456), (1.41, -0.7725, -0.2456), (1.41, -0.6457, -0.2456), (1.344, -0.7725, -0.0405), (1.344, -0.6457, -0.0405), (0.3085, -0.7725, -0.1033), (0.3085, -0.6457, -0.1033), (0.483, -0.7725, -0.23), (0.483, -0.6457, -0.23), (0.4163, -0.7725, -0.4352), (0.4163, -0.6457, -0.4352), (0.2007, -0.7725, -0.4352), (0.2007, -0.6457, -0.4352), (0.134, -0.7725, -0.23), (0.134, -0.6457, -0.23), (-0.09465, -0.7725, -0.1033), (-0.09465, -0.6457, -0.1033), (0.07983, -0.7725, -0.23), (0.07983, -0.6457, -0.23), (0.01318, -0.7725, -0.4352), (0.01318, -0.6457, -0.4352), (-0.2025, -0.7725, -0.4352), (-0.2025, -0.6457, -0.4352), (-0.2691, -0.7725, -0.23), (-0.2691, -0.6457, -0.23), (-0.5821, -0.7725, -0.1033), (-0.5821, -0.6457, -0.1033), (-0.4076, -0.7725, -0.23), (-0.4076, -0.6457, -0.23), (-0.4742, -0.7725, -0.4352), (-0.4742, -0.6457, -0.4352), (-0.6899, -0.7725, -0.4352), (-0.6899, -0.6457, -0.4352), (-0.7565, -0.7725, -0.23), (-0.7565, -0.6457, -0.23), (-0.9988, -0.7725, -0.1033), (-0.9988, -0.6457, -0.1033), (-0.8243, -0.7725, -0.23), (-0.8243, -0.6457, -0.23), (-0.8909, -0.7725, -0.4352), (-0.8909, -0.6457, -0.4352), (-1.107, -0.7725, -0.4352), (-1.107, -0.6457, -0.4352), (-1.173, -0.7725, -0.23), (-1.173, -0.6457, -0.23), (-0.8278, -0.7563, 0.1269), (-0.8278, -0.5556, 0.1269), (-0.752, -0.7563, 0.05114), (-0.752, -0.5556, 0.05114), (-0.8278, -0.7563, -0.02467), (-0.8278, -0.5556, -0.02467), (-0.9036, -0.7563, 0.05114), (-0.9036, -0.5556, 0.05114), (-0.2892, -0.7563, 0.1269), (-0.2892, -0.5556, 0.1269), (-0.2134, -0.7563, 0.05114), (-0.2134, -0.5556, 0.05114), (-0.2892, -0.7563, -0.02467), (-0.2892, -0.5556, -0.02467), (-0.365, -0.7563, 0.05114), (-0.365, -0.5556, 0.05114), (0.472, -0.7563, 0.1269), (0.472, -0.5556, 0.1269), (0.5478, -0.7563, 0.05114), (0.5478, -0.5556, 0.05114), (0.472, -0.7563, -0.02467), (0.472, -0.5556, -0.02467), (0.3962, -0.7563, 0.05114), (0.3962, -0.5556, 0.05114), (0.9263, -0.7563, 0.1269), (0.9263, -0.5556, 0.1269), (1.002, -0.7563, 0.05114), (1.002, -0.5556, 0.05114), (0.9263, -0.7563, -0.02467), (0.9263, -0.5556, -0.02467), (0.8505, -0.7563, 0.05114), (0.8505, -0.5556, 0.05114), (1.076, -0.5556, 0.2566), (1.5, -0.5556, 0.244), (1.076, -0.8829, 0.2566), (1.5, -0.8829, 0.244), (0.6823, -0.5556, 0.2667), (0.6823, -0.8829, 0.2667), (-1.247, -0.5556, 0.1893), (-1.247, -0.8829, 0.1893), (-1.536, -0.5556, 0.1405), (-1.536, -0.8829, 0.1405), (-1.679, -0.5556, -0.03665), (-1.679, -0.8829, -0.03665), (1.7, -0.5556, 0.1018), (1.7, -0.8829, 0.1018), (-1.247, -0.8829, 0.1018), (0.6823, -0.8829, 0.1018), (1.076, -0.8829, 0.1018), (-1.511, -0.2464, -0.03665), (-1.511, -0.5556, -0.03665), (-0.8347, -0.5556, 0.2059), (-1.511, 1.048e-09, -0.03665), (1.516, 1.048e-09, -0.2784), (1.7, 2.328e-10, -0.09164), (1.516, 2.328e-10, 0.2784), (1.705, 0.0, 0.271), (0.8481, 1.164e-10, -0.2784), (0.8481, 2.328e-10, 0.2784), (-1.095, 1.164e-10, -0.2784), (-0.7353, 1.164e-10, 0.2491)], [], [(0, 2, 3, 1), (2, 0, 12, 13), (13, 12, 14, 15), (14, 17, 16, 15), (17, 19, 18, 16), (19, 21, 20, 18), (21, 23, 22, 20), (1, 3, 4, 5), (5, 4, 6, 7), (6, 9, 8, 7), (9, 11, 10, 8), (10, 11, 22, 23), (24, 25, 27, 26), (26, 37, 36, 24), (37, 39, 38, 36), (38, 39, 40, 41), (41, 40, 42, 43), (43, 42, 44, 45), (45, 44, 46, 47), (25, 29, 28, 27), (29, 31, 30, 28), (30, 31, 32, 33), (33, 32, 34, 35), (34, 47, 46, 35), (48, 49, 51, 50), (50, 61, 60, 48), (61, 63, 62, 60), (62, 63, 64, 65), (65, 64, 66, 67), (67, 66, 68, 69), (69, 68, 70, 71), (49, 53, 52, 51), (53, 55, 54, 52), (54, 55, 56, 57), (57, 56, 58, 59), (58, 71, 70, 59), (72, 74, 75, 73), (74, 72, 84, 85), (85, 84, 86, 87), (86, 89, 88, 87), (89, 91, 90, 88), (91, 93, 92, 90), (93, 95, 94, 92), (73, 75, 76, 77), (77, 76, 78, 79), (78, 81, 80, 79), (81, 83, 82, 80), (82, 83, 94, 95), (96, 97, 99, 98), (98, 99, 101, 100), (99, 97, 103, 101), (100, 101, 103, 102), (102, 103, 97, 96), (96, 98, 100, 102), (109, 110, 104, 105), (105, 104, 107, 108), (246, 105, 108, 247), (111, 112, 110, 109), (111, 106, 112), (113, 114, 116, 115), (115, 116, 118, 117), (117, 118, 120, 119), (116, 114, 122, 120, 118), (113, 115, 117, 119, 121), (123, 124, 126, 125), (125, 126, 128, 127), (126, 124, 132, 130, 128), (129, 130, 132, 131), (131, 132, 124, 123), (123, 125, 127, 129, 131), (133, 134, 136, 135), (135, 136, 138, 137), (136, 134, 142, 140, 138), (139, 140, 142, 141), (141, 142, 134, 133), (133, 135, 137, 139, 141), (147, 148, 150, 149), (146, 144, 152, 150, 148), (149, 150, 152, 151), (151, 152, 144, 143), (143, 145, 147, 149, 151), (153, 154, 156, 155), (155, 156, 158, 157), (156, 154, 162, 160, 158), (159, 160, 162, 161), (161, 162, 154, 153), (153, 155, 157, 159, 161), (163, 164, 166, 165), (165, 166, 168, 167), (166, 164, 172, 170, 168), (169, 170, 172, 171), (171, 172, 164, 163), (163, 165, 167, 169, 171), (173, 174, 176, 175), (175, 176, 178, 177), (176, 174, 182, 180, 178), (179, 180, 182, 181), (181, 182, 174, 173), (173, 175, 177, 179, 181), (183, 184, 186, 185), (185, 186, 188, 187), (186, 184, 192, 190, 188), (189, 190, 192, 191), (191, 192, 184, 183), (183, 185, 187, 189, 191), (193, 194, 196, 195), (195, 196, 198, 197), (196, 194, 200, 198), (197, 198, 200, 199), (199, 200, 194, 193), (193, 195, 197, 199), (201, 202, 204, 203), (203, 204, 206, 205), (204, 202, 208, 206), (205, 206, 208, 207), (207, 208, 202, 201), (201, 203, 205, 207), (209, 210, 212, 211), (211, 212, 214, 213), (212, 210, 216, 214), (213, 214, 216, 215), (215, 216, 210, 209), (209, 211, 213, 215), (217, 218, 220, 219), (219, 220, 222, 221), (220, 218, 224, 222), (221, 222, 224, 223), (223, 224, 218, 217), (217, 219, 221, 223), (225, 226, 228, 227), (225, 227, 230, 229), (231, 232, 234, 233), (233, 234, 236, 235), (228, 226, 237, 238), (232, 239, 236, 234), (229, 230, 232, 244), (227, 241, 240, 230), (227, 228, 238, 241), (242, 243, 235), (233, 235, 243), (231, 233, 243), (239, 232, 230, 240), (231, 244, 232), (243, 244, 231), (110, 112, 253, 251), (111, 109, 250, 252), (104, 110, 251, 248), (104, 248, 249, 107), (108, 107, 249, 247), (109, 105, 246, 250), (111, 252, 245, 106), (112, 106, 245, 253), (259, 255, 254, 260), (255, 258, 257, 254), (396, 397, 258, 255), (261, 259, 260, 262), (261, 262, 256), (263, 265, 266, 264), (265, 267, 268, 266), (267, 269, 270, 268), (266, 268, 270, 272, 264), (263, 271, 269, 267, 265), (273, 275, 276, 274), (275, 277, 278, 276), (276, 278, 280, 282, 274), (279, 281, 282, 280), (281, 273, 274, 282), (273, 281, 279, 277, 275), (283, 285, 286, 284), (285, 287, 288, 286), (286, 288, 290, 292, 284), (289, 291, 292, 290), (291, 283, 284, 292), (283, 291, 289, 287, 285), (297, 299, 300, 298), (296, 298, 300, 302, 294), (299, 301, 302, 300), (301, 293, 294, 302), (293, 301, 299, 297, 295), (303, 305, 306, 304), (305, 307, 308, 306), (306, 308, 310, 312, 304), (309, 311, 312, 310), (311, 303, 304, 312), (303, 311, 309, 307, 305), (313, 315, 316, 314), (315, 317, 318, 316), (316, 318, 320, 322, 314), (319, 321, 322, 320), (321, 313, 314, 322), (313, 321, 319, 317, 315), (323, 325, 326, 324), (325, 327, 328, 326), (326, 328, 330, 332, 324), (329, 331, 332, 330), (331, 323, 324, 332), (323, 331, 329, 327, 325), (333, 335, 336, 334), (335, 337, 338, 336), (336, 338, 340, 342, 334), (339, 341, 342, 340), (341, 333, 334, 342), (333, 341, 339, 337, 335), (343, 345, 346, 344), (345, 347, 348, 346), (346, 348, 350, 344), (347, 349, 350, 348), (349, 343, 344, 350), (343, 349, 347, 345), (351, 353, 354, 352), (353, 355, 356, 354), (354, 356, 358, 352), (355, 357, 358, 356), (357, 351, 352, 358), (351, 357, 355, 353), (359, 361, 362, 360), (361, 363, 364, 362), (362, 364, 366, 360), (363, 365, 366, 364), (365, 359, 360, 366), (359, 365, 363, 361), (367, 369, 370, 368), (369, 371, 372, 370), (370, 372, 374, 368), (371, 373, 374, 372), (373, 367, 368, 374), (367, 373, 371, 369), (375, 377, 378, 376), (375, 379, 380, 377), (381, 383, 384, 382), (383, 385, 386, 384), (378, 388, 387, 376), (382, 384, 386, 389), (379, 394, 382, 380), (377, 380, 390, 391), (377, 391, 388, 378), (392, 385, 393), (383, 393, 385), (381, 393, 383), (389, 390, 380, 382), (381, 382, 394), (393, 381, 394), (260, 401, 403, 262), (261, 402, 400, 259), (254, 398, 401, 260), (254, 257, 399, 398), (258, 397, 399, 257), (259, 400, 396, 255), (261, 256, 395, 402), (262, 403, 395, 256)])
me_cube_007.polygons.foreach_set('material_index', [0, 0, 0, 0, 0, 0, 0, 0, 0, 0, 0, 0, 0, 0, 0, 0, 0, 0, 0, 0, 0, 0, 0, 0, 1, 1, 1, 1, 1, 1, 1, 1, 1, 1, 1, 1, 1, 1, 1, 1, 1, 1, 1, 1, 1, 1, 1, 1, 1, 1, 1, 1, 1, 1, 1, 1, 1, 1, 1, 1, 1, 1, 1, 1, 1, 1, 1, 1, 1, 1, 1, 1, 1, 1, 1, 1, 1, 1, 1, 1, 1, 1, 1, 1, 1, 1, 1, 1, 1, 1, 1, 1, 1, 1, 1, 1, 1, 1, 1, 1, 1, 1, 1, 1, 1, 1, 1, 1, 1, 1, 1, 1, 1, 1, 1, 1, 1, 1, 1, 1, 1, 1, 1, 1, 1, 1, 1, 1, 1, 1, 1, 1, 1, 1, 1, 1, 1, 1, 1, 1, 1, 1, 1, 1, 1, 1, 1, 1, 1, 1, 1, 1, 1, 1, 1, 1, 1, 1, 1, 1, 1, 1, 1, 1, 1, 1, 1, 1, 1, 1, 1, 1, 1, 1, 1, 1, 1, 1, 1, 1, 1, 1, 1, 1, 1, 1, 1, 1, 1, 1, 1, 1, 1, 1, 1, 1, 1, 1, 1, 1, 1, 1, 1, 1, 1, 1, 1, 1, 1, 1, 1, 1, 1, 1, 1, 1, 1, 1, 1, 1, 1, 1, 1, 1, 1, 1, 1, 1, 1, 1, 1, 1, 1, 1, 1, 1, 1, 1, 1, 1, 1, 1, 1, 1, 1, 1, 1, 1, 1, 1])
_uv = me_cube_007.uv_layers.new(name='UVMap')
_uv.uv.foreach_set('vector', [0.0, 0.0, 0.0, 1.0, 1.0, 1.0, 1.0, 0.0, 0.0, 1.0, 0.0, 0.0, 0.0, 0.0, 0.0, 0.0, 0.0, 0.0, 0.0, 0.0, 0.0, 0.0, 0.0, 0.0, 0.0, 0.0, 0.0, 0.0, 0.0, 0.0, 0.0, 0.0, 0.0, 0.0, 0.0, 0.0, 0.0, 0.0, 0.0, 0.0, 0.0, 0.0, 0.0, 0.0, 0.0, 0.0, 0.0, 0.0, 0.0, 0.0, 0.0, 0.0, 0.0, 0.0, 0.0, 0.0, 1.0, 0.0, 1.0, 1.0, 0.0, 0.0, 0.0, 0.0, 0.0, 0.0, 0.0, 0.0, 0.0, 0.0, 0.0, 0.0, 0.0, 0.0, 0.0, 0.0, 0.0, 0.0, 0.0, 0.0, 0.0, 0.0, 0.0, 0.0, 0.0, 0.0, 0.0, 0.0, 0.0, 0.0, 0.0, 0.0, 0.0, 0.0, 0.0, 0.0, 0.0, 0.0, 1.0, 0.0, 1.0, 1.0, 0.0, 1.0, 0.0, 1.0, 0.0, 0.0, 0.0, 0.0, 0.0, 0.0, 0.0, 0.0, 0.0, 0.0, 0.0, 0.0, 0.0, 0.0, 0.0, 0.0, 0.0, 0.0, 0.0, 0.0, 0.0, 0.0, 0.0, 0.0, 0.0, 0.0, 0.0, 0.0, 0.0, 0.0, 0.0, 0.0, 0.0, 0.0, 0.0, 0.0, 0.0, 0.0, 0.0, 0.0, 0.0, 0.0, 0.0, 0.0, 0.0, 0.0, 1.0, 0.0, 0.0, 0.0, 0.0, 0.0, 1.0, 1.0, 0.0, 0.0, 0.0, 0.0, 0.0, 0.0, 0.0, 0.0, 0.0, 0.0, 0.0, 0.0, 0.0, 0.0, 0.0, 0.0, 0.0, 0.0, 0.0, 0.0, 0.0, 0.0, 0.0, 0.0, 0.0, 0.0, 0.0, 0.0, 0.0, 0.0, 0.0, 0.0, 0.0, 0.0, 1.0, 0.0, 1.0, 1.0, 0.0, 1.0, 0.0, 1.0, 0.0, 0.0, 0.0, 0.0, 0.0, 0.0, 0.0, 0.0, 0.0, 0.0, 0.0, 0.0, 0.0, 0.0, 0.0, 0.0, 0.0, 0.0, 0.0, 0.0, 0.0, 0.0, 0.0, 0.0, 0.0, 0.0, 0.0, 0.0, 0.0, 0.0, 0.0, 0.0, 0.0, 0.0, 0.0, 0.0, 0.0, 0.0, 0.0, 0.0, 0.0, 0.0, 0.0, 0.0, 0.0, 0.0, 1.0, 0.0, 0.0, 0.0, 0.0, 0.0, 1.0, 1.0, 0.0, 0.0, 0.0, 0.0, 0.0, 0.0, 0.0, 0.0, 0.0, 0.0, 0.0, 0.0, 0.0, 0.0, 0.0, 0.0, 0.0, 0.0, 0.0, 0.0, 0.0, 0.0, 0.0, 0.0, 0.0, 0.0, 0.0, 0.0, 0.0, 0.0, 0.0, 0.0, 0.0, 0.0, 0.0, 1.0, 1.0, 1.0, 1.0, 0.0, 0.0, 1.0, 0.0, 0.0, 0.0, 0.0, 0.0, 0.0, 0.0, 0.0, 0.0, 0.0, 0.0, 0.0, 0.0, 0.0, 0.0, 0.0, 0.0, 0.0, 0.0, 0.0, 0.0, 0.0, 0.0, 0.0, 0.0, 0.0, 0.0, 0.0, 0.0, 0.0, 0.0, 0.0, 0.0, 0.0, 0.0, 0.0, 0.0, 0.0, 0.0, 0.0, 0.0, 0.0, 0.0, 0.0, 0.0, 0.0, 1.0, 0.0, 1.0, 1.0, 0.0, 0.0, 0.0, 0.0, 0.0, 0.0, 0.0, 0.0, 0.0, 0.0, 0.0, 0.0, 0.0, 0.0, 0.0, 0.0, 0.0, 0.0, 0.0, 0.0, 0.0, 0.0, 0.0, 0.0, 0.0, 0.0, 0.0, 0.0, 0.0, 0.0, 0.0, 0.0, 0.0, 0.0, 0.0, 0.0, 1.0, 0.5, 1.0, 1.0, 0.75, 1.0, 0.75, 0.5, 0.75, 0.5, 0.75, 1.0, 0.5, 1.0, 0.5, 0.5, 0.49, 0.25, 0.25, 0.49, 0.01, 0.25, 0.25, 0.01, 0.5, 0.5, 0.5, 1.0, 0.25, 1.0, 0.25, 0.5, 0.25, 0.5, 0.25, 1.0, 0.0, 1.0, 0.0, 0.5, 0.75, 0.49, 0.99, 0.25, 0.75, 0.01, 0.51, 0.25, 0.375, 0.375, 0.625, 0.375, 0.625, 0.5, 0.375, 0.5, 0.375, 0.5, 0.625, 0.5, 0.625, 0.5, 0.375, 0.5, 0.375, 0.6223, 0.375, 0.5, 0.375, 0.5, 0.375, 0.6223, 0.375, 0.3125, 0.625, 0.3125, 0.625, 0.375, 0.375, 0.375, 0.375, 0.3125, 0.875, 0.5, 0.625, 0.3125, 1.0, 0.5, 1.0, 1.0, 0.8, 1.0, 0.8, 0.5, 0.8, 0.5, 0.8, 1.0, 0.6, 1.0, 0.6, 0.5, 0.6, 0.5, 0.6, 1.0, 0.4, 1.0, 0.4, 0.5, 0.4783, 0.3242, 0.25, 0.49, 0.02175, 0.3242, 0.1089, 0.05584, 0.3911, 0.05584, 0.75, 0.49, 0.9783, 0.3242, 0.8911, 0.05584, 0.6089, 0.05584, 0.5217, 0.3242, 1.0, 0.5, 1.0, 1.0, 0.8, 1.0, 0.8, 0.5, 0.8, 0.5, 0.8, 1.0, 0.6, 1.0, 0.6, 0.5, 0.4783, 0.3242, 0.25, 0.49, 0.02175, 0.3242, 0.1089, 0.05584, 0.3911, 0.05584, 0.4, 0.5, 0.4, 1.0, 0.2, 1.0, 0.2, 0.5, 0.2, 0.5, 0.2, 1.0, 2.98e-08, 1.0, 2.98e-08, 0.5, 0.75, 0.49, 0.9783, 0.3242, 0.8911, 0.05584, 0.6089, 0.05584, 0.5217, 0.3242, 1.0, 0.5, 1.0, 1.0, 0.8, 1.0, 0.8, 0.5, 0.8, 0.5, 0.8, 1.0, 0.6, 1.0, 0.6, 0.5, 0.4783, 0.3242, 0.25, 0.49, 0.02175, 0.3242, 0.1089, 0.05584, 0.3911, 0.05584, 0.4, 0.5, 0.4, 1.0, 0.2, 1.0, 0.2, 0.5, 0.2, 0.5, 0.2, 1.0, 2.98e-08, 1.0, 2.98e-08, 0.5, 0.75, 0.49, 0.9783, 0.3242, 0.8911, 0.05584, 0.6089, 0.05584, 0.5217, 0.3242, 0.6, 0.5, 0.6, 1.0, 0.4, 1.0, 0.4, 0.5, 0.4783, 0.3242, 0.25, 0.49, 0.02175, 0.3242, 0.1089, 0.05584, 0.3911, 0.05584, 0.4, 0.5, 0.4, 1.0, 0.2, 1.0, 0.2, 0.5, 0.2, 0.5, 0.2, 1.0, 2.98e-08, 1.0, 2.98e-08, 0.5, 0.75, 0.49, 0.9783, 0.3242, 0.8911, 0.05584, 0.6089, 0.05584, 0.5217, 0.3242, 1.0, 0.5, 1.0, 1.0, 0.8, 1.0, 0.8, 0.5, 0.8, 0.5, 0.8, 1.0, 0.6, 1.0, 0.6, 0.5, 0.4783, 0.3242, 0.25, 0.49, 0.02175, 0.3242, 0.1089, 0.05584, 0.3911, 0.05584, 0.4, 0.5, 0.4, 1.0, 0.2, 1.0, 0.2, 0.5, 0.2, 0.5, 0.2, 1.0, 2.98e-08, 1.0, 2.98e-08, 0.5, 0.75, 0.49, 0.9783, 0.3242, 0.8911, 0.05584, 0.6089, 0.05584, 0.5217, 0.3242, 1.0, 0.5, 1.0, 1.0, 0.8, 1.0, 0.8, 0.5, 0.8, 0.5, 0.8, 1.0, 0.6, 1.0, 0.6, 0.5, 0.4783, 0.3242, 0.25, 0.49, 0.02175, 0.3242, 0.1089, 0.05584, 0.3911, 0.05584, 0.4, 0.5, 0.4, 1.0, 0.2, 1.0, 0.2, 0.5, 0.2, 0.5, 0.2, 1.0, 2.98e-08, 1.0, 2.98e-08, 0.5, 0.75, 0.49, 0.9783, 0.3242, 0.8911, 0.05584, 0.6089, 0.05584, 0.5217, 0.3242, 1.0, 0.5, 1.0, 1.0, 0.8, 1.0, 0.8, 0.5, 0.8, 0.5, 0.8, 1.0, 0.6, 1.0, 0.6, 0.5, 0.4783, 0.3242, 0.25, 0.49, 0.02175, 0.3242, 0.1089, 0.05584, 0.3911, 0.05584, 0.4, 0.5, 0.4, 1.0, 0.2, 1.0, 0.2, 0.5, 0.2, 0.5, 0.2, 1.0, 2.98e-08, 1.0, 2.98e-08, 0.5, 0.75, 0.49, 0.9783, 0.3242, 0.8911, 0.05584, 0.6089, 0.05584, 0.5217, 0.3242, 1.0, 0.5, 1.0, 1.0, 0.8, 1.0, 0.8, 0.5, 0.8, 0.5, 0.8, 1.0, 0.6, 1.0, 0.6, 0.5, 0.4783, 0.3242, 0.25, 0.49, 0.02175, 0.3242, 0.1089, 0.05584, 0.3911, 0.05584, 0.4, 0.5, 0.4, 1.0, 0.2, 1.0, 0.2, 0.5, 0.2, 0.5, 0.2, 1.0, 2.98e-08, 1.0, 2.98e-08, 0.5, 0.75, 0.49, 0.9783, 0.3242, 0.8911, 0.05584, 0.6089, 0.05584, 0.5217, 0.3242, 1.0, 0.5, 1.0, 1.0, 0.75, 1.0, 0.75, 0.5, 0.75, 0.5, 0.75, 1.0, 0.5, 1.0, 0.5, 0.5, 0.49, 0.25, 0.25, 0.49, 0.01, 0.25, 0.25, 0.01, 0.5, 0.5, 0.5, 1.0, 0.25, 1.0, 0.25, 0.5, 0.25, 0.5, 0.25, 1.0, 0.0, 1.0, 0.0, 0.5, 0.75, 0.49, 0.99, 0.25, 0.75, 0.01, 0.51, 0.25, 1.0, 0.5, 1.0, 1.0, 0.75, 1.0, 0.75, 0.5, 0.75, 0.5, 0.75, 1.0, 0.5, 1.0, 0.5, 0.5, 0.49, 0.25, 0.25, 0.49, 0.01, 0.25, 0.25, 0.01, 0.5, 0.5, 0.5, 1.0, 0.25, 1.0, 0.25, 0.5, 0.25, 0.5, 0.25, 1.0, 0.0, 1.0, 0.0, 0.5, 0.75, 0.49, 0.99, 0.25, 0.75, 0.01, 0.51, 0.25, 1.0, 0.5, 1.0, 1.0, 0.75, 1.0, 0.75, 0.5, 0.75, 0.5, 0.75, 1.0, 0.5, 1.0, 0.5, 0.5, 0.49, 0.25, 0.25, 0.49, 0.01, 0.25, 0.25, 0.01, 0.5, 0.5, 0.5, 1.0, 0.25, 1.0, 0.25, 0.5, 0.25, 0.5, 0.25, 1.0, 0.0, 1.0, 0.0, 0.5, 0.75, 0.49, 0.99, 0.25, 0.75, 0.01, 0.51, 0.25, 1.0, 0.5, 1.0, 1.0, 0.75, 1.0, 0.75, 0.5, 0.75, 0.5, 0.75, 1.0, 0.5, 1.0, 0.5, 0.5, 0.49, 0.25, 0.25, 0.49, 0.01, 0.25, 0.25, 0.01, 0.5, 0.5, 0.5, 1.0, 0.25, 1.0, 0.25, 0.5, 0.25, 0.5, 0.25, 1.0, 0.0, 1.0, 0.0, 0.5, 0.75, 0.49, 0.99, 0.25, 0.75, 0.01, 0.51, 0.25, 0.0, 0.0, 1.0, 0.0, 1.0, 1.0, 0.0, 1.0, 0.0, 0.0, 0.0, 1.0, 0.0, 1.0, 0.0, 0.0, 0.0, 0.0, 0.0, 1.0, 0.0, 1.0, 0.0, 0.0, 0.0, 0.0, 0.0, 1.0, 0.0, 1.0, 0.0, 0.0, 1.0, 1.0, 1.0, 0.0, 1.0, 0.0, 1.0, 1.0, 0.0, 1.0, 0.0, 0.0, 0.0, 1.0, 0.0, 1.0, 0.0, 0.0, 0.0, 1.0, 0.0, 1.0, 0.0, 0.0, 0.0, 1.0, 0.0, 0.0, 0.0, 0.0, 0.0, 1.0, 0.0, 1.0, 1.0, 1.0, 1.0, 1.0, 0.0, 0.0, 0.0, 0.0, 0.0, 0.0, 0.0, 0.0, 0.0, 0.0, 0.0, 0.0, 0.0, 0.0, 0.0, 0.0, 0.0, 0.0, 0.0, 0.0, 0.0, 0.0, 0.0, 1.0, 0.0, 1.0, 0.0, 0.0, 0.0, 0.0, 0.0, 0.0, 0.0, 1.0, 0.0, 0.0, 0.0, 0.0, 0.0, 0.0, 0.75, 0.5, 0.8125, 0.5, 0.8125, 0.6223, 0.75, 0.6223, 0.1875, 0.5, 0.25, 0.5, 0.25, 0.6223, 0.1875, 0.6223, 0.625, 0.5, 0.75, 0.5, 0.75, 0.6223, 0.625, 0.6223, 0.625, 0.5, 0.625, 0.6223, 0.625, 0.6223, 0.625, 0.5, 0.375, 0.5, 0.625, 0.5, 0.625, 0.6223, 0.375, 0.6223, 0.25, 0.5, 0.375, 0.5, 0.375, 0.6223, 0.25, 0.6223, 0.1875, 0.5, 0.1875, 0.6223, 0.875, 0.6223, 0.875, 0.5, 0.8125, 0.5, 0.875, 0.5, 0.875, 0.6223, 0.8125, 0.6223, 0.375, 0.375, 0.375, 0.5, 0.625, 0.5, 0.625, 0.375, 0.375, 0.5, 0.375, 0.5, 0.625, 0.5, 0.625, 0.5, 0.375, 0.6223, 0.375, 0.6223, 0.375, 0.5, 0.375, 0.5, 0.375, 0.3125, 0.375, 0.375, 0.625, 0.375, 0.625, 0.3125, 0.375, 0.3125, 0.625, 0.3125, 0.875, 0.5, 1.0, 0.5, 0.8, 0.5, 0.8, 1.0, 1.0, 1.0, 0.8, 0.5, 0.6, 0.5, 0.6, 1.0, 0.8, 1.0, 0.6, 0.5, 0.4, 0.5, 0.4, 1.0, 0.6, 1.0, 0.4783, 0.3242, 0.3911, 0.05584, 0.1089, 0.05584, 0.02175, 0.3242, 0.25, 0.49, 0.75, 0.49, 0.5217, 0.3242, 0.6089, 0.05584, 0.8911, 0.05584, 0.9783, 0.3242, 1.0, 0.5, 0.8, 0.5, 0.8, 1.0, 1.0, 1.0, 0.8, 0.5, 0.6, 0.5, 0.6, 1.0, 0.8, 1.0, 0.4783, 0.3242, 0.3911, 0.05584, 0.1089, 0.05584, 0.02175, 0.3242, 0.25, 0.49, 0.4, 0.5, 0.2, 0.5, 0.2, 1.0, 0.4, 1.0, 0.2, 0.5, 2.98e-08, 0.5, 2.98e-08, 1.0, 0.2, 1.0, 0.75, 0.49, 0.5217, 0.3242, 0.6089, 0.05584, 0.8911, 0.05584, 0.9783, 0.3242, 1.0, 0.5, 0.8, 0.5, 0.8, 1.0, 1.0, 1.0, 0.8, 0.5, 0.6, 0.5, 0.6, 1.0, 0.8, 1.0, 0.4783, 0.3242, 0.3911, 0.05584, 0.1089, 0.05584, 0.02175, 0.3242, 0.25, 0.49, 0.4, 0.5, 0.2, 0.5, 0.2, 1.0, 0.4, 1.0, 0.2, 0.5, 2.98e-08, 0.5, 2.98e-08, 1.0, 0.2, 1.0, 0.75, 0.49, 0.5217, 0.3242, 0.6089, 0.05584, 0.8911, 0.05584, 0.9783, 0.3242, 0.6, 0.5, 0.4, 0.5, 0.4, 1.0, 0.6, 1.0, 0.4783, 0.3242, 0.3911, 0.05584, 0.1089, 0.05584, 0.02175, 0.3242, 0.25, 0.49, 0.4, 0.5, 0.2, 0.5, 0.2, 1.0, 0.4, 1.0, 0.2, 0.5, 2.98e-08, 0.5, 2.98e-08, 1.0, 0.2, 1.0, 0.75, 0.49, 0.5217, 0.3242, 0.6089, 0.05584, 0.8911, 0.05584, 0.9783, 0.3242, 1.0, 0.5, 0.8, 0.5, 0.8, 1.0, 1.0, 1.0, 0.8, 0.5, 0.6, 0.5, 0.6, 1.0, 0.8, 1.0, 0.4783, 0.3242, 0.3911, 0.05584, 0.1089, 0.05584, 0.02175, 0.3242, 0.25, 0.49, 0.4, 0.5, 0.2, 0.5, 0.2, 1.0, 0.4, 1.0, 0.2, 0.5, 2.98e-08, 0.5, 2.98e-08, 1.0, 0.2, 1.0, 0.75, 0.49, 0.5217, 0.3242, 0.6089, 0.05584, 0.8911, 0.05584, 0.9783, 0.3242, 1.0, 0.5, 0.8, 0.5, 0.8, 1.0, 1.0, 1.0, 0.8, 0.5, 0.6, 0.5, 0.6, 1.0, 0.8, 1.0, 0.4783, 0.3242, 0.3911, 0.05584, 0.1089, 0.05584, 0.02175, 0.3242, 0.25, 0.49, 0.4, 0.5, 0.2, 0.5, 0.2, 1.0, 0.4, 1.0, 0.2, 0.5, 2.98e-08, 0.5, 2.98e-08, 1.0, 0.2, 1.0, 0.75, 0.49, 0.5217, 0.3242, 0.6089, 0.05584, 0.8911, 0.05584, 0.9783, 0.3242, 1.0, 0.5, 0.8, 0.5, 0.8, 1.0, 1.0, 1.0, 0.8, 0.5, 0.6, 0.5, 0.6, 1.0, 0.8, 1.0, 0.4783, 0.3242, 0.3911, 0.05584, 0.1089, 0.05584, 0.02175, 0.3242, 0.25, 0.49, 0.4, 0.5, 0.2, 0.5, 0.2, 1.0, 0.4, 1.0, 0.2, 0.5, 2.98e-08, 0.5, 2.98e-08, 1.0, 0.2, 1.0, 0.75, 0.49, 0.5217, 0.3242, 0.6089, 0.05584, 0.8911, 0.05584, 0.9783, 0.3242, 1.0, 0.5, 0.8, 0.5, 0.8, 1.0, 1.0, 1.0, 0.8, 0.5, 0.6, 0.5, 0.6, 1.0, 0.8, 1.0, 0.4783, 0.3242, 0.3911, 0.05584, 0.1089, 0.05584, 0.02175, 0.3242, 0.25, 0.49, 0.4, 0.5, 0.2, 0.5, 0.2, 1.0, 0.4, 1.0, 0.2, 0.5, 2.98e-08, 0.5, 2.98e-08, 1.0, 0.2, 1.0, 0.75, 0.49, 0.5217, 0.3242, 0.6089, 0.05584, 0.8911, 0.05584, 0.9783, 0.3242, 1.0, 0.5, 0.75, 0.5, 0.75, 1.0, 1.0, 1.0, 0.75, 0.5, 0.5, 0.5, 0.5, 1.0, 0.75, 1.0, 0.49, 0.25, 0.25, 0.01, 0.01, 0.25, 0.25, 0.49, 0.5, 0.5, 0.25, 0.5, 0.25, 1.0, 0.5, 1.0, 0.25, 0.5, 0.0, 0.5, 0.0, 1.0, 0.25, 1.0, 0.75, 0.49, 0.51, 0.25, 0.75, 0.01, 0.99, 0.25, 1.0, 0.5, 0.75, 0.5, 0.75, 1.0, 1.0, 1.0, 0.75, 0.5, 0.5, 0.5, 0.5, 1.0, 0.75, 1.0, 0.49, 0.25, 0.25, 0.01, 0.01, 0.25, 0.25, 0.49, 0.5, 0.5, 0.25, 0.5, 0.25, 1.0, 0.5, 1.0, 0.25, 0.5, 0.0, 0.5, 0.0, 1.0, 0.25, 1.0, 0.75, 0.49, 0.51, 0.25, 0.75, 0.01, 0.99, 0.25, 1.0, 0.5, 0.75, 0.5, 0.75, 1.0, 1.0, 1.0, 0.75, 0.5, 0.5, 0.5, 0.5, 1.0, 0.75, 1.0, 0.49, 0.25, 0.25, 0.01, 0.01, 0.25, 0.25, 0.49, 0.5, 0.5, 0.25, 0.5, 0.25, 1.0, 0.5, 1.0, 0.25, 0.5, 0.0, 0.5, 0.0, 1.0, 0.25, 1.0, 0.75, 0.49, 0.51, 0.25, 0.75, 0.01, 0.99, 0.25, 1.0, 0.5, 0.75, 0.5, 0.75, 1.0, 1.0, 1.0, 0.75, 0.5, 0.5, 0.5, 0.5, 1.0, 0.75, 1.0, 0.49, 0.25, 0.25, 0.01, 0.01, 0.25, 0.25, 0.49, 0.5, 0.5, 0.25, 0.5, 0.25, 1.0, 0.5, 1.0, 0.25, 0.5, 0.0, 0.5, 0.0, 1.0, 0.25, 1.0, 0.75, 0.49, 0.51, 0.25, 0.75, 0.01, 0.99, 0.25, 0.0, 0.0, 0.0, 1.0, 1.0, 1.0, 1.0, 0.0, 0.0, 0.0, 0.0, 0.0, 0.0, 1.0, 0.0, 1.0, 0.0, 0.0, 0.0, 0.0, 0.0, 1.0, 0.0, 1.0, 0.0, 0.0, 0.0, 0.0, 0.0, 1.0, 0.0, 1.0, 1.0, 1.0, 1.0, 1.0, 1.0, 0.0, 1.0, 0.0, 0.0, 1.0, 0.0, 1.0, 0.0, 1.0, 0.0, 0.0, 0.0, 0.0, 0.0, 0.0, 0.0, 1.0, 0.0, 1.0, 0.0, 1.0, 0.0, 1.0, 0.0, 0.0, 0.0, 0.0, 0.0, 1.0, 0.0, 0.0, 1.0, 1.0, 1.0, 1.0, 0.0, 0.0, 0.0, 0.0, 0.0, 0.0, 0.0, 0.0, 0.0, 0.0, 0.0, 0.0, 0.0, 0.0, 0.0, 0.0, 0.0, 0.0, 0.0, 0.0, 0.0, 0.0, 0.0, 1.0, 0.0, 1.0, 0.0, 0.0, 0.0, 1.0, 0.0, 0.0, 0.0, 0.0, 0.0, 0.0, 0.0, 0.0, 0.75, 0.5, 0.75, 0.6223, 0.8125, 0.6223, 0.8125, 0.5, 0.1875, 0.5, 0.1875, 0.6223, 0.25, 0.6223, 0.25, 0.5, 0.625, 0.5, 0.625, 0.6223, 0.75, 0.6223, 0.75, 0.5, 0.625, 0.5, 0.625, 0.5, 0.625, 0.6223, 0.625, 0.6223, 0.375, 0.5, 0.375, 0.6223, 0.625, 0.6223, 0.625, 0.5, 0.25, 0.5, 0.25, 0.6223, 0.375, 0.6223, 0.375, 0.5, 0.1875, 0.5, 0.875, 0.5, 0.875, 0.6223, 0.1875, 0.6223, 0.8125, 0.5, 0.8125, 0.6223, 0.875, 0.6223, 0.875, 0.5])
me_cube_007.materials.append(mat_material_001)
me_cube_007.materials.append(mat_material)
me_cube_007.use_mirror_vertex_groups = False
me_cube_007.update()
arm_armature = bpy.data.armatures.new('Armature')  # bones are not reproduced

# ---- objects
ob_left = bpy.data.objects.new('left', None)
ob_back = bpy.data.objects.new('back', None)
ob_front = bpy.data.objects.new('front', None)
ob_top = bpy.data.objects.new('top', None)
ob_turret_001 = bpy.data.objects.new('Turret.001', me_cube_003)
ob_barrel_cover = bpy.data.objects.new('barrel cover', me_cube_004)
ob_barrel = bpy.data.objects.new('barrel', me_cube_005)
ob_hull = bpy.data.objects.new('Hull', me_cube_007)
ob_armature = bpy.data.objects.new('Armature', arm_armature)

# ---- transforms, parenting, visibility, modifiers, constraints
ob_left.location = (0.0, 2.995, 0.0)
ob_left.rotation_euler = (1.571, 0.0, 0.0)
ob_left.scale = (1.714, 1.714, 1.714)
ob_left.empty_display_type = 'IMAGE'
ob_left.empty_display_size = 5.0
ob_left.use_empty_image_alpha = True
ob_left.color = (1.0, 1.0, 1.0, 0.3858)
ob_back.location = (6.139, 0.0, 0.1098)
ob_back.rotation_euler = (1.571, -0.0, 1.571)
ob_back.scale = (0.6324, 0.6324, 0.6324)
ob_back.empty_display_type = 'IMAGE'
ob_back.empty_display_size = 5.0
ob_back.use_empty_image_alpha = True
ob_back.color = (1.0, 1.0, 1.0, 0.4488)
ob_front.location = (-5.627, -0.006348, 0.1496)
ob_front.rotation_euler = (1.571, 0.004691, -1.571)
ob_front.scale = (0.6308, 0.6308, 0.6308)
ob_front.empty_display_type = 'IMAGE'
ob_front.empty_display_size = 5.0
ob_front.use_empty_image_alpha = True
ob_front.color = (1.0, 1.0, 1.0, 0.4961)
ob_top.location = (0.0, 0.0, 2.37)
ob_top.scale = (1.715, 1.715, 1.715)
ob_top.empty_display_type = 'IMAGE'
ob_top.empty_display_size = 5.0
ob_top.use_empty_image_alpha = True
ob_top.color = (1.0, 1.0, 1.0, 0.5)
ob_turret_001.parent = ob_armature
ob_turret_001.matrix_parent_inverse = Matrix(((2.118e-13, -1.0, -9.974e-07, 4.155e-05), (-1.0, -2.549e-14, -2.124e-07, 0.6455), (2.124e-07, 9.974e-07, -1.0, 0.2407), (-0.0, 0.0, 0.0, 1.0)))
ob_turret_001.location = (1.839, 0.1937, 0.5428)
ob_turret_001.scale = (-0.4074, -0.4074, -0.4074)
ob_barrel_cover.parent = ob_armature
ob_barrel_cover.matrix_parent_inverse = Matrix(((-1.863e-14, -1.0, -8.252e-07, 4.151e-05), (-1.0, -2.549e-14, 2.257e-08, -0.4807), (-2.257e-08, 8.252e-07, -1.0, 0.2407), (0.0, 0.0, 0.0, 1.0)))
ob_barrel_cover.location = (0.1104, 4.125e-05, 0.2407)
ob_barrel_cover.scale = (0.1253, 0.1253, 0.1253)
ob_barrel.parent = ob_armature
ob_barrel.matrix_parent_inverse = Matrix(((-1.863e-14, -1.0, -8.252e-07, 4.151e-05), (-1.0, -2.549e-14, 2.257e-08, -0.4807), (-2.257e-08, 8.252e-07, -1.0, 0.2407), (0.0, 0.0, 0.0, 1.0)))
ob_barrel.location = (1.43, 4.125e-05, 0.407)
ob_hull.parent = ob_armature
ob_hull.matrix_parent_inverse = Matrix(((7.55e-08, -0.0, 1.0, 0.3882), (-0.0, 1.0, -0.0, -4.125e-05), (-1.0, -0.0, 7.55e-08, 1.803), (-0.0, -0.0, -0.0, 1.0)))
ob_hull.location = (1.132, -0.002334, -0.3865)
ob_hull.scale = (1.714, 1.714, 1.714)
ob_hull.lock_rotations_4d = False
ob_hull.empty_display_type = 'ARROWS'
ob_hull.lineart.crease_threshold = 0.0
ob_armature.location = (1.803, 4.125e-05, 0.7475)
ob_armature.rotation_euler = (-0.0, -1.571, 0.0)

# ---- collection membership
col_collection.objects.link(ob_left)
col_collection.objects.link(ob_back)
col_collection.objects.link(ob_front)
col_collection.objects.link(ob_top)
col_collection.objects.link(ob_turret_001)
col_collection.objects.link(ob_barrel_cover)
col_collection.objects.link(ob_barrel)
col_collection.objects.link(ob_hull)
col_collection.objects.link(ob_armature)

# ---- scene / render settings (as saved in the file)
scene.frame_start = 1; scene.frame_end = 250; scene.frame_set(1)
scene.render.engine = 'BLENDER_EEVEE_NEXT'
bpy.context.view_layer.update()

# ---- added for rendering (the .blend has no active camera and no usable light): camera, sun
cam_auto = bpy.data.cameras.new('AutoCamera')
cam_auto.lens = 50.0
cam_auto.sensor_width = 36.0
cam_auto.clip_end = 1000.0
ob_auto_camera = bpy.data.objects.new('AutoCamera', cam_auto)
scene.collection.objects.link(ob_auto_camera)
ob_auto_camera.location = (8.71992, -10.4494, 8.08967)
ob_auto_camera.rotation_euler = (1.09748, -7.21219e-08, 0.694738)
scene.camera = ob_auto_camera
light_auto_sun = bpy.data.lights.new('AutoSun', 'SUN')
light_auto_sun.energy = 3.0
light_auto_sun.angle = 0.0523599
ob_auto_sun = bpy.data.objects.new('AutoSun', light_auto_sun)
scene.collection.objects.link(ob_auto_sun)
ob_auto_sun.rotation_euler = (0.872665, 0.174533, 0.523599)
bpy.context.view_layer.update()
